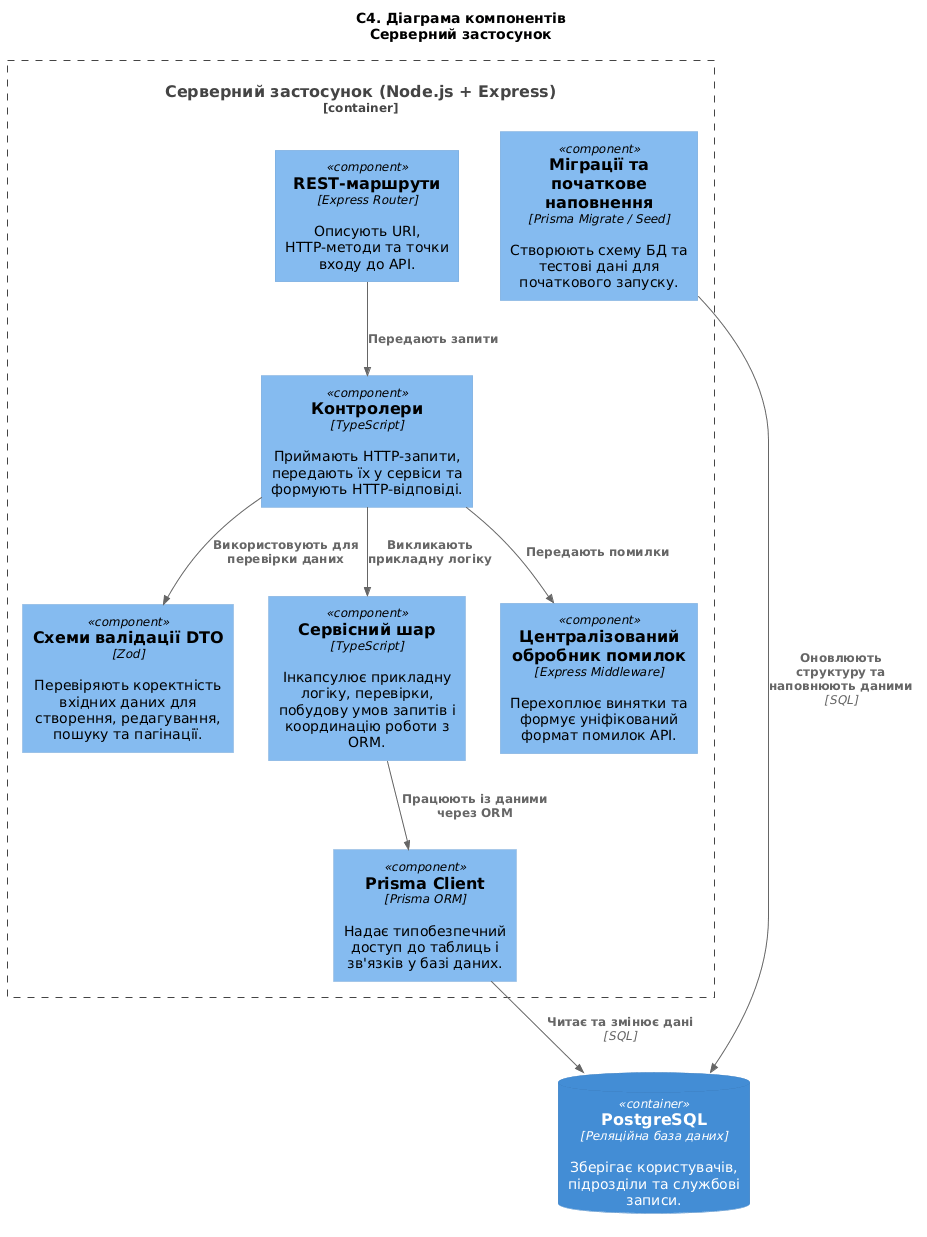

The diagram above was rendered by PlantUML. Its source (embedded in the PNG):
@startuml
!include <C4/C4_Component>

title C4. Діаграма компонентів\nСерверний застосунок

Container_Boundary(server_app_boundary, "Серверний застосунок (Node.js + Express)") {
    
    Component(routes, "REST-маршрути", "Express Router", "Описують URI, HTTP-методи та точки входу до API.")
    
    Component(migrations, "Міграції та початкове наповнення", "Prisma Migrate / Seed", "Створюють схему БД та тестові дані для початкового запуску.")
    
    Component(controllers, "Контролери", "TypeScript", "Приймають HTTP-запити, передають їх у сервіси та формують HTTP-відповіді.")
    
    Component(validation, "Схеми валідації DTO", "Zod", "Перевіряють коректність вхідних даних для створення, редагування, пошуку та пагінації.")
    
    Component(services, "Сервісний шар", "TypeScript", "Інкапсулює прикладну логіку, перевірки, побудову умов запитів і координацію роботи з ORM.")
    
    Component(error_handler, "Централізований обробник помилок", "Express Middleware", "Перехоплює винятки та формує уніфікований формат помилок API.")
    
    Component(prisma, "Prisma Client", "Prisma ORM", "Надає типобезпечний доступ до таблиць і зв'язків у базі даних.")
}

ContainerDb(db, "PostgreSQL", "Реляційна база даних", "Зберігає користувачів, підрозділи та службові записи.")

Rel(routes, controllers, "Передають запити")

Rel(controllers, validation, "Використовують для перевірки даних")
Rel(controllers, services, "Викликають прикладну логіку")
Rel(controllers, error_handler, "Передають помилки")

Rel(services, prisma, "Працюють із даними через ORM")

Rel(prisma, db, "Читає та змінює дані", "SQL")
Rel(migrations, db, "Оновлюють структуру та наповнюють даними", "SQL")
@enduml